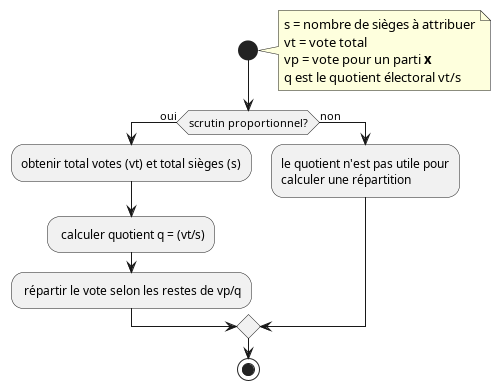

The diagram above was rendered by PlantUML. Its source (embedded in the PNG):
@startuml
    start
    note right
    s = nombre de sièges à attribuer
    vt = vote total
    vp = vote pour un parti **x**
    q est le quotient électoral vt/s
    end note
    if (scrutin proportionnel?) then (oui)
        :obtenir total votes (vt) et total sièges (s);
        : calculer quotient q = (vt/s);
        : répartir le vote selon les restes de vp/q;
    else (non)
        :le quotient n'est pas utile pour
        calculer une répartition;
    endif
    stop
@enduml